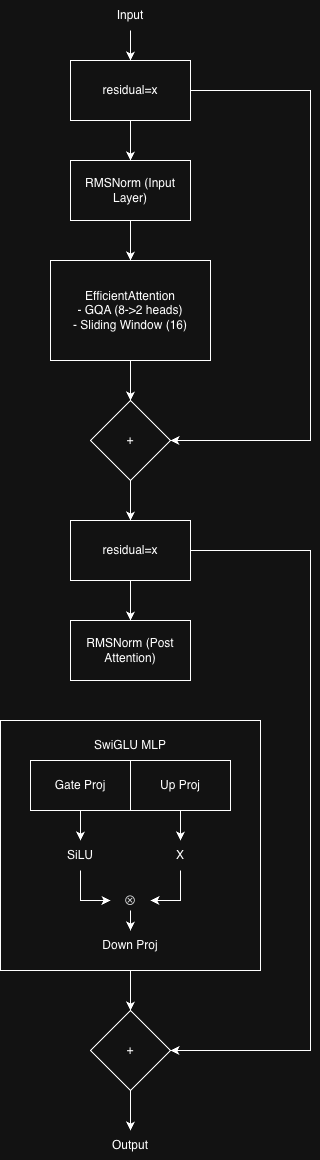

The diagram above was exported from draw.io. Its source (the exported page's mxGraphModel, read from the mxfile embedded in the PNG):
<mxGraphModel dx="749" dy="521" grid="1" gridSize="10" guides="1" tooltips="1" connect="1" arrows="1" fold="1" page="1" pageScale="1" pageWidth="850" pageHeight="1100" math="0" shadow="0">
  <root>
    <mxCell id="0" />
    <mxCell id="1" parent="0" />
    <mxCell id="fUBwXY6owW_jTX6BQcpm-32" edge="1" parent="1" source="fUBwXY6owW_jTX6BQcpm-14" style="edgeStyle=orthogonalEdgeStyle;rounded=0;orthogonalLoop=1;jettySize=auto;html=1;" target="fUBwXY6owW_jTX6BQcpm-30" value="">
      <mxGeometry relative="1" as="geometry" />
    </mxCell>
    <mxCell id="fUBwXY6owW_jTX6BQcpm-14" parent="1" style="rounded=0;whiteSpace=wrap;html=1;" value="" vertex="1">
      <mxGeometry height="250" width="260" x="250" y="800" as="geometry" />
    </mxCell>
    <mxCell id="fUBwXY6owW_jTX6BQcpm-7" edge="1" parent="1" source="fUBwXY6owW_jTX6BQcpm-1" style="edgeStyle=orthogonalEdgeStyle;rounded=0;orthogonalLoop=1;jettySize=auto;html=1;" target="fUBwXY6owW_jTX6BQcpm-2" value="">
      <mxGeometry relative="1" as="geometry" />
    </mxCell>
    <mxCell id="fUBwXY6owW_jTX6BQcpm-11" edge="1" parent="1" source="fUBwXY6owW_jTX6BQcpm-1" style="edgeStyle=orthogonalEdgeStyle;rounded=0;orthogonalLoop=1;jettySize=auto;html=1;exitX=1;exitY=0.5;exitDx=0;exitDy=0;entryX=1;entryY=0.5;entryDx=0;entryDy=0;" target="fUBwXY6owW_jTX6BQcpm-5">
      <mxGeometry relative="1" as="geometry">
        <Array as="points">
          <mxPoint x="560" y="170" />
          <mxPoint x="560" y="520" />
        </Array>
      </mxGeometry>
    </mxCell>
    <mxCell id="fUBwXY6owW_jTX6BQcpm-1" parent="1" style="rounded=0;whiteSpace=wrap;html=1;" value="residual=x" vertex="1">
      <mxGeometry height="60" width="120" x="320" y="140" as="geometry" />
    </mxCell>
    <mxCell id="fUBwXY6owW_jTX6BQcpm-8" edge="1" parent="1" source="fUBwXY6owW_jTX6BQcpm-2" style="edgeStyle=orthogonalEdgeStyle;rounded=0;orthogonalLoop=1;jettySize=auto;html=1;" target="fUBwXY6owW_jTX6BQcpm-3" value="">
      <mxGeometry relative="1" as="geometry" />
    </mxCell>
    <mxCell id="fUBwXY6owW_jTX6BQcpm-2" parent="1" style="rounded=0;whiteSpace=wrap;html=1;" value="RMSNorm (Input Layer)" vertex="1">
      <mxGeometry height="60" width="120" x="320" y="240" as="geometry" />
    </mxCell>
    <mxCell id="fUBwXY6owW_jTX6BQcpm-9" edge="1" parent="1" source="fUBwXY6owW_jTX6BQcpm-3" style="edgeStyle=orthogonalEdgeStyle;rounded=0;orthogonalLoop=1;jettySize=auto;html=1;" target="fUBwXY6owW_jTX6BQcpm-5" value="">
      <mxGeometry relative="1" as="geometry" />
    </mxCell>
    <mxCell id="fUBwXY6owW_jTX6BQcpm-3" parent="1" style="rounded=0;whiteSpace=wrap;html=1;" value="EfficientAttention&lt;div&gt;- GQA (8-&amp;gt;2 heads)&lt;/div&gt;&lt;div&gt;- Sliding Window (16)&lt;/div&gt;" vertex="1">
      <mxGeometry height="100" width="160" x="300" y="340" as="geometry" />
    </mxCell>
    <mxCell id="fUBwXY6owW_jTX6BQcpm-10" edge="1" parent="1" source="fUBwXY6owW_jTX6BQcpm-5" style="edgeStyle=orthogonalEdgeStyle;rounded=0;orthogonalLoop=1;jettySize=auto;html=1;" target="fUBwXY6owW_jTX6BQcpm-6" value="">
      <mxGeometry relative="1" as="geometry" />
    </mxCell>
    <mxCell id="fUBwXY6owW_jTX6BQcpm-5" parent="1" style="rhombus;whiteSpace=wrap;html=1;" value="+" vertex="1">
      <mxGeometry height="80" width="80" x="340" y="480" as="geometry" />
    </mxCell>
    <mxCell id="fUBwXY6owW_jTX6BQcpm-13" edge="1" parent="1" source="fUBwXY6owW_jTX6BQcpm-6" style="edgeStyle=orthogonalEdgeStyle;rounded=0;orthogonalLoop=1;jettySize=auto;html=1;" target="fUBwXY6owW_jTX6BQcpm-12" value="">
      <mxGeometry relative="1" as="geometry" />
    </mxCell>
    <mxCell id="fUBwXY6owW_jTX6BQcpm-31" edge="1" parent="1" source="fUBwXY6owW_jTX6BQcpm-6" style="edgeStyle=orthogonalEdgeStyle;rounded=0;orthogonalLoop=1;jettySize=auto;html=1;exitX=1;exitY=0.5;exitDx=0;exitDy=0;entryX=1;entryY=0.5;entryDx=0;entryDy=0;" target="fUBwXY6owW_jTX6BQcpm-30">
      <mxGeometry relative="1" as="geometry">
        <Array as="points">
          <mxPoint x="560" y="630" />
          <mxPoint x="560" y="1130" />
        </Array>
      </mxGeometry>
    </mxCell>
    <mxCell id="fUBwXY6owW_jTX6BQcpm-6" parent="1" style="rounded=0;whiteSpace=wrap;html=1;" value="residual=x" vertex="1">
      <mxGeometry height="60" width="120" x="320" y="600" as="geometry" />
    </mxCell>
    <mxCell id="fUBwXY6owW_jTX6BQcpm-12" parent="1" style="rounded=0;whiteSpace=wrap;html=1;" value="RMSNorm (Post Attention)" vertex="1">
      <mxGeometry height="60" width="120" x="320" y="700" as="geometry" />
    </mxCell>
    <mxCell id="fUBwXY6owW_jTX6BQcpm-27" edge="1" parent="1" source="fUBwXY6owW_jTX6BQcpm-16" style="edgeStyle=orthogonalEdgeStyle;rounded=0;orthogonalLoop=1;jettySize=auto;html=1;exitX=0.5;exitY=1;exitDx=0;exitDy=0;entryX=0.5;entryY=0;entryDx=0;entryDy=0;" target="fUBwXY6owW_jTX6BQcpm-18">
      <mxGeometry relative="1" as="geometry" />
    </mxCell>
    <mxCell id="fUBwXY6owW_jTX6BQcpm-16" parent="1" style="rounded=0;whiteSpace=wrap;html=1;" value="Gate Proj" vertex="1">
      <mxGeometry height="50" width="100" x="280" y="840" as="geometry" />
    </mxCell>
    <mxCell id="fUBwXY6owW_jTX6BQcpm-28" edge="1" parent="1" source="fUBwXY6owW_jTX6BQcpm-17" style="edgeStyle=orthogonalEdgeStyle;rounded=0;orthogonalLoop=1;jettySize=auto;html=1;exitX=0.5;exitY=1;exitDx=0;exitDy=0;entryX=0.5;entryY=0;entryDx=0;entryDy=0;" target="fUBwXY6owW_jTX6BQcpm-19">
      <mxGeometry relative="1" as="geometry" />
    </mxCell>
    <mxCell id="fUBwXY6owW_jTX6BQcpm-17" parent="1" style="rounded=0;whiteSpace=wrap;html=1;" value="Up Proj" vertex="1">
      <mxGeometry height="50" width="100" x="380" y="840" as="geometry" />
    </mxCell>
    <mxCell id="fUBwXY6owW_jTX6BQcpm-21" edge="1" parent="1" source="fUBwXY6owW_jTX6BQcpm-18" style="edgeStyle=orthogonalEdgeStyle;rounded=0;orthogonalLoop=1;jettySize=auto;html=1;exitX=0.5;exitY=1;exitDx=0;exitDy=0;entryX=0;entryY=0.5;entryDx=0;entryDy=0;" target="fUBwXY6owW_jTX6BQcpm-20">
      <mxGeometry relative="1" as="geometry" />
    </mxCell>
    <mxCell id="fUBwXY6owW_jTX6BQcpm-23" edge="1" parent="1" source="fUBwXY6owW_jTX6BQcpm-19" style="edgeStyle=orthogonalEdgeStyle;rounded=0;orthogonalLoop=1;jettySize=auto;html=1;exitX=0.5;exitY=1;exitDx=0;exitDy=0;entryX=1;entryY=0.5;entryDx=0;entryDy=0;" target="fUBwXY6owW_jTX6BQcpm-20">
      <mxGeometry relative="1" as="geometry" />
    </mxCell>
    <mxCell id="fUBwXY6owW_jTX6BQcpm-25" edge="1" parent="1" source="fUBwXY6owW_jTX6BQcpm-20" style="edgeStyle=orthogonalEdgeStyle;rounded=0;orthogonalLoop=1;jettySize=auto;html=1;" target="fUBwXY6owW_jTX6BQcpm-24" value="">
      <mxGeometry relative="1" as="geometry" />
    </mxCell>
    <mxCell id="fUBwXY6owW_jTX6BQcpm-18" parent="1" style="text;html=1;whiteSpace=wrap;strokeColor=none;fillColor=none;align=center;verticalAlign=middle;rounded=0;" value="SiLU" vertex="1">
      <mxGeometry height="30" width="60" x="300" y="920" as="geometry" />
    </mxCell>
    <mxCell id="fUBwXY6owW_jTX6BQcpm-19" parent="1" style="text;html=1;whiteSpace=wrap;strokeColor=none;fillColor=none;align=center;verticalAlign=middle;rounded=0;" value="X" vertex="1">
      <mxGeometry height="30" width="60" x="400" y="920" as="geometry" />
    </mxCell>
    <mxCell id="fUBwXY6owW_jTX6BQcpm-20" parent="1" style="text;html=1;whiteSpace=wrap;strokeColor=none;fillColor=none;align=center;verticalAlign=middle;rounded=0;" value="&lt;font color=&quot;#0c0d0e&quot; face=&quot;STIXGeneral-Regular&quot;&gt;&lt;span style=&quot;font-size: 16.65px; text-wrap-mode: nowrap; background-color: rgb(255, 255, 255);&quot;&gt;⊗&lt;/span&gt;&lt;/font&gt;" vertex="1">
      <mxGeometry height="20" width="40" x="360" y="970" as="geometry" />
    </mxCell>
    <mxCell id="fUBwXY6owW_jTX6BQcpm-24" parent="1" style="text;html=1;whiteSpace=wrap;strokeColor=none;fillColor=none;align=center;verticalAlign=middle;rounded=0;" value="Down Proj" vertex="1">
      <mxGeometry height="30" width="60" x="350" y="1010" as="geometry" />
    </mxCell>
    <mxCell id="fUBwXY6owW_jTX6BQcpm-29" parent="1" style="text;html=1;whiteSpace=wrap;strokeColor=none;fillColor=none;align=center;verticalAlign=middle;rounded=0;" value="SwiGLU MLP" vertex="1">
      <mxGeometry height="30" width="80" x="340" y="810" as="geometry" />
    </mxCell>
    <mxCell id="fUBwXY6owW_jTX6BQcpm-34" edge="1" parent="1" source="fUBwXY6owW_jTX6BQcpm-30" style="edgeStyle=orthogonalEdgeStyle;rounded=0;orthogonalLoop=1;jettySize=auto;html=1;" target="fUBwXY6owW_jTX6BQcpm-33" value="">
      <mxGeometry relative="1" as="geometry" />
    </mxCell>
    <mxCell id="fUBwXY6owW_jTX6BQcpm-30" parent="1" style="rhombus;whiteSpace=wrap;html=1;" value="+" vertex="1">
      <mxGeometry height="80" width="80" x="340" y="1090" as="geometry" />
    </mxCell>
    <mxCell id="fUBwXY6owW_jTX6BQcpm-33" parent="1" style="text;html=1;whiteSpace=wrap;strokeColor=none;fillColor=none;align=center;verticalAlign=middle;rounded=0;" value="Output" vertex="1">
      <mxGeometry height="30" width="60" x="350" y="1210" as="geometry" />
    </mxCell>
    <mxCell id="fUBwXY6owW_jTX6BQcpm-36" edge="1" parent="1" source="fUBwXY6owW_jTX6BQcpm-35" style="edgeStyle=orthogonalEdgeStyle;rounded=0;orthogonalLoop=1;jettySize=auto;html=1;" target="fUBwXY6owW_jTX6BQcpm-1" value="">
      <mxGeometry relative="1" as="geometry" />
    </mxCell>
    <mxCell id="fUBwXY6owW_jTX6BQcpm-35" parent="1" style="text;html=1;whiteSpace=wrap;strokeColor=none;fillColor=none;align=center;verticalAlign=middle;rounded=0;" value="Input" vertex="1">
      <mxGeometry height="30" width="60" x="350" y="80" as="geometry" />
    </mxCell>
  </root>
</mxGraphModel>